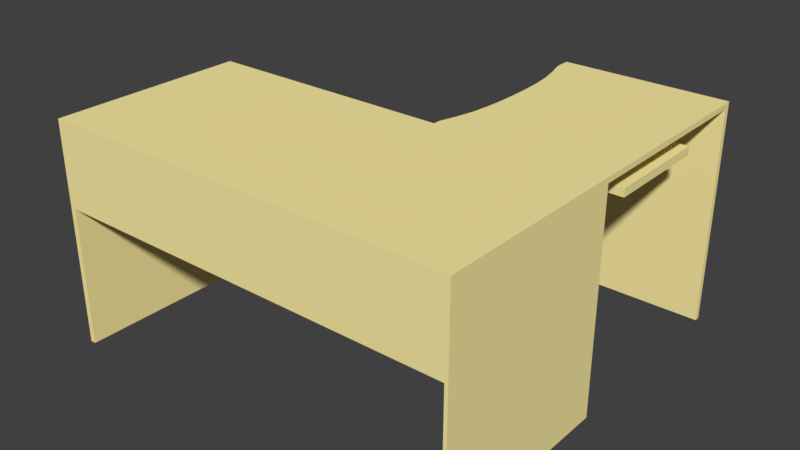 # Source: SM_CornerDesk.blend  (saved by Blender 2.78.0; exported with 4.5.12 LTS)
import bpy
from mathutils import Matrix  # noqa: F401  (used for matrix-valued properties, if any)

bpy.ops.wm.read_factory_settings(use_empty=True)
scene = bpy.context.scene
scene.name = 'Scene'

# ---- collections
col_collection_1 = bpy.data.collections.new('Collection 1'); scene.collection.children.link(col_collection_1)
col_collection_1.hide_render = True
col_collection_1.hide_viewport = True
col_collection_2 = bpy.data.collections.new('Collection 2'); scene.collection.children.link(col_collection_2)

# ---- materials (node trees are filled in below, after node groups)
mat_material_001 = bpy.data.materials.new('Material.001')
mat_material_001.alpha_threshold = 0.0
mat_material_001.use_transparent_shadow = False
mat_material_001.diffuse_color = (1.0, 0.8632, 0.3813, 1.0)
mat_material_001.roughness = 0.5

# ---- material node trees

# ---- world
world_world = bpy.data.worlds.new('World'); scene.world = world_world
world_world.color = (0.05088, 0.05088, 0.05088)
world_world.use_sun_shadow = False
world_world.sun_shadow_jitter_overblur = 0.0
world_world.cycles.sampling_method = 'MANUAL'

# ---- meshes
me_lod_a_cornerdesk = bpy.data.meshes.new('LOD_A_CornerDesk')
me_lod_a_cornerdesk.from_pydata([(0.0, 0.7, 0.78), (0.0, 0.7, 0.8), (0.0, 0.0, 0.78), (0.0, 0.0, 0.8), (1.5, 0.7, 0.78), (1.5, 0.7, 0.8), (1.5, 0.0, 0.78), (1.5, 0.0, 0.8), (1.47, 0.0, 0.78), (0.03, 0.0, 0.78), (0.03, 0.0, 0.8), (1.47, 0.0, 0.8), (0.03, 0.7, 0.78), (1.47, 0.7, 0.78), (1.47, 0.7, 0.8), (0.03, 0.7, 0.8), (1.5, 0.7, 0.0), (1.5, 0.0, 0.0), (1.47, 0.7, 0.0), (1.47, 0.0, 0.0), (0.0, 0.0, 0.0), (0.0, 0.7, 0.0), (0.03, 0.0, 0.0), (0.03, 0.7, 0.0), (0.03, 0.0, 0.5), (0.0, 0.0, 0.5), (0.0, 0.7, 0.5), (0.03, 0.7, 0.5), (0.0, 0.03, 0.78), (0.0, 0.03, 0.8), (1.5, 0.03, 0.78), (1.5, 0.03, 0.8), (1.47, 0.03, 0.8), (0.03, 0.03, 0.8), (0.03, 0.03, 0.78), (1.47, 0.03, 0.78), (1.5, 0.03, 0.0), (1.47, 0.03, 0.0), (0.0, 0.03, 0.0), (0.03, 0.03, 0.0), (0.03, 0.03, 0.5), (0.0, 0.03, 0.5), (1.5, 0.7, 0.5), (1.5, 0.0, 0.5), (1.47, 0.0, 0.5), (1.47, 0.7, 0.5), (1.47, 0.03, 0.5), (1.5, 0.03, 0.5), (0.9, 0.0, 0.78), (0.9, 0.0, 0.8), (0.9, 0.7, 0.78), (0.9, 0.7, 0.8), (0.9, 0.03, 0.8), (1.5, 1.44, 0.8), (1.5, 1.44, 0.78), (1.47, 1.44, 0.78), (0.9, 1.44, 0.78), (1.47, 1.44, 0.8), (0.9, 1.44, 0.8), (0.9, 1.41, 0.78), (0.9, 1.41, 0.8), (1.47, 1.41, 0.8), (1.5, 1.41, 0.8), (1.5, 1.41, 0.78), (1.47, 1.41, 0.78), (0.9, 1.41, 0.0), (0.9, 1.44, 0.0), (1.47, 1.44, 0.0), (1.5, 1.44, 0.0), (1.5, 1.41, 0.0), (1.47, 1.41, 0.0), (0.9, 1.334, 0.8), (0.9, 0.7758, 0.8), (1.47, 1.334, 0.8), (1.47, 0.7758, 0.8), (1.5, 1.334, 0.78), (1.5, 0.7758, 0.78), (1.47, 1.334, 0.78), (1.47, 0.7758, 0.78), (0.9, 0.7758, 0.78), (0.9, 1.334, 0.78), (1.5, 0.7758, 0.8), (1.5, 1.334, 0.8)], [], [(28, 29, 3, 2), (8, 11, 7, 6), (30, 31, 5, 4), (12, 15, 1, 0), (47, 42, 16, 36), (33, 29, 1, 15), (31, 32, 14, 5), (52, 33, 15, 51), (25, 24, 22, 20), (34, 35, 13, 50, 12), (61, 60, 58, 57), (50, 51, 15, 12), (2, 3, 10, 9), (48, 49, 11, 8), (37, 36, 16, 18), (44, 43, 17, 19), (46, 44, 19, 37), (42, 45, 18, 16), (38, 39, 23, 21), (41, 25, 20, 38), (40, 27, 23, 39), (27, 26, 21, 23), (12, 0, 26, 27), (34, 12, 27, 40), (28, 2, 25, 41), (2, 9, 24, 25), (0, 28, 41, 26), (9, 34, 40, 24), (24, 40, 39, 22), (26, 41, 38, 21), (20, 22, 39, 38), (45, 46, 37, 18), (19, 17, 36, 37), (9, 48, 8, 35, 34), (49, 10, 33, 52), (7, 11, 32, 31), (10, 3, 29, 33), (43, 47, 36, 17), (6, 7, 31, 30), (0, 1, 29, 28), (6, 30, 47, 43), (13, 35, 46, 45), (4, 13, 45, 42), (35, 8, 44, 46), (8, 6, 43, 44), (30, 4, 42, 47), (34, 35, 46, 40), (2, 8, 44, 25), (40, 46, 44, 24), (11, 49, 52, 32), (9, 10, 49, 48), (60, 59, 56, 58), (32, 52, 51, 14), (54, 53, 57, 55), (55, 57, 58, 56), (63, 62, 53, 54), (62, 61, 57, 53), (56, 59, 65, 66), (59, 64, 70, 65), (80, 77, 64, 59), (77, 75, 63, 64), (82, 73, 61, 62), (75, 82, 62, 63), (71, 80, 59, 60), (73, 71, 60, 61), (70, 69, 68, 67), (65, 70, 67, 66), (63, 54, 68, 69), (54, 55, 67, 68), (64, 63, 69, 70), (55, 56, 66, 67), (14, 51, 72, 74), (74, 72, 71, 73), (51, 50, 79, 72), (72, 79, 80, 71), (4, 5, 81, 76), (76, 81, 82, 75), (5, 14, 74, 81), (81, 74, 73, 82), (13, 4, 76, 78), (78, 76, 75, 77), (50, 13, 78, 79), (79, 78, 77, 80)])
me_lod_a_cornerdesk.use_remesh_preserve_volume = False
me_lod_a_cornerdesk.use_remesh_preserve_attributes = False
me_lod_a_cornerdesk.use_mirror_vertex_groups = False
me_lod_a_cornerdesk.update()
me_lod_b_cornerdesk = bpy.data.meshes.new('LOD_B_CornerDesk')
me_lod_b_cornerdesk.from_pydata([(0.0, 0.7, 0.78), (0.0, 0.7, 0.8), (0.0, 0.0, 0.78), (0.0, 0.0, 0.8), (1.5, 0.7, 0.78), (1.5, 0.7, 0.8), (1.5, 0.0, 0.78), (1.5, 0.0, 0.8), (1.478, 0.0, 0.78), (0.02, 0.0, 0.78), (0.02, 0.0, 0.8), (1.478, 0.0, 0.8), (0.02, 0.7, 0.78), (1.494, 0.7, 0.78), (1.478, 0.7, 0.8), (0.02, 0.7, 0.8), (1.5, 0.7, 0.0), (1.5, 0.0, 0.0), (1.488, 0.7, 0.0), (1.488, 0.0, 0.0), (0.0, 0.0, 0.0), (0.0, 0.7, 0.0), (0.02, 0.0, 0.0), (0.02, 0.7, 0.0), (0.02, 0.0, 0.5), (0.0, 0.0, 0.5), (0.0, 0.03, 0.78), (0.0, 0.03, 0.8), (1.5, 0.03, 0.78), (1.5, 0.03, 0.8), (1.478, 0.03, 0.8), (0.02, 0.03, 0.8), (0.02, 0.03, 0.78), (1.488, 0.03, 0.78), (1.5, 0.03, 0.0), (1.488, 0.03, 0.0), (0.0, 0.03, 0.0), (0.02, 0.03, 0.0), (0.02, 0.03, 0.5), (0.0, 0.03, 0.5), (1.5, 0.7, 0.5), (1.5, 0.0, 0.5), (1.488, 0.0, 0.5), (1.488, 0.7, 0.5), (1.488, 0.03, 0.5), (1.5, 0.03, 0.5), (0.9, 0.0, 0.78), (0.9, 0.0, 0.8), (0.9, 0.7, 0.78), (0.9, 0.7, 0.8), (0.9, 0.03, 0.8), (1.5, 1.44, 0.8), (1.5, 1.44, 0.78), (1.478, 1.44, 0.78), (0.9, 1.44, 0.78), (1.478, 1.44, 0.8), (0.9, 1.44, 0.8), (0.9, 1.42, 0.78), (0.9, 1.42, 0.8), (1.478, 1.42, 0.8), (1.5, 1.42, 0.8), (1.5, 1.42, 0.78), (1.478, 1.42, 0.78), (0.02, 0.696, 0.78), (0.0, 0.696, 0.78), (1.478, 1.44, 0.0), (1.5, 1.44, 0.0), (1.5, 1.42, 0.0), (1.478, 1.42, 0.0), (0.9, 1.384, 0.8), (0.9, 0.7255, 0.8), (1.478, 1.384, 0.8), (1.478, 0.7255, 0.8), (1.5, 1.384, 0.78), (1.5, 0.7255, 0.78), (1.478, 1.384, 0.78), (1.477, 0.7255, 0.78), (0.9, 0.7255, 0.78), (0.9, 1.384, 0.78), (1.5, 0.7255, 0.8), (1.5, 1.384, 0.8), (0.9191, 1.319, 0.8), (0.9337, 1.253, 0.8), (0.9411, 1.187, 0.8), (0.9449, 1.121, 0.8), (0.9461, 1.055, 0.8), (0.9449, 0.9891, 0.8), (0.9411, 0.9232, 0.8), (0.9337, 0.8573, 0.8), (0.9191, 0.7914, 0.8), (1.478, 1.319, 0.8), (1.478, 1.253, 0.8), (1.478, 1.187, 0.8), (1.478, 1.121, 0.8), (1.478, 1.055, 0.8), (1.478, 0.9891, 0.8), (1.478, 0.9232, 0.8), (1.478, 0.8573, 0.8), (1.478, 0.7914, 0.8), (1.5, 1.319, 0.78), (1.5, 1.253, 0.78), (1.5, 1.187, 0.78), (1.5, 1.121, 0.78), (1.5, 1.055, 0.78), (1.5, 0.9891, 0.78), (1.5, 0.9232, 0.78), (1.5, 0.8573, 0.78), (1.5, 0.7914, 0.78), (1.478, 1.319, 0.78), (1.478, 1.253, 0.78), (1.478, 1.187, 0.78), (1.484, 1.121, 0.78), (1.47, 1.055, 0.78), (1.47, 0.9891, 0.78), (1.477, 0.9232, 0.78), (1.477, 0.8573, 0.78), (1.477, 0.7914, 0.78), (0.9191, 0.7914, 0.78), (0.9337, 0.8573, 0.78), (0.9411, 0.9232, 0.78), (0.9449, 0.9891, 0.78), (0.9461, 1.055, 0.78), (0.9449, 1.121, 0.78), (0.9411, 1.187, 0.78), (0.9337, 1.253, 0.78), (0.9191, 1.319, 0.78), (1.5, 0.7914, 0.8), (1.5, 0.8573, 0.8), (1.5, 0.9232, 0.8), (1.5, 0.9891, 0.8), (1.5, 1.055, 0.8), (1.5, 1.121, 0.8), (1.5, 1.187, 0.8), (1.5, 1.253, 0.8), (1.5, 1.319, 0.8), (1.47, 1.121, 0.78), (1.477, 1.055, 0.78), (1.477, 0.9891, 0.78), (0.9449, 0.9891, 0.78), (0.9461, 1.055, 0.78), (0.9449, 1.121, 0.78), (1.47, 1.253, 0.67), (1.265, 1.253, 0.7), (1.47, 1.253, 0.7), (0.9541, 1.253, 0.7), (1.368, 1.253, 0.7), (1.47, 0.8573, 0.67), (0.9541, 0.8573, 0.67), (1.058, 0.8573, 0.67), (1.265, 0.8573, 0.7), (1.368, 0.8573, 0.7), (1.162, 0.8573, 0.67), (0.9541, 1.253, 0.67), (0.9541, 0.8573, 0.7), (1.265, 0.8573, 0.67), (1.47, 0.8573, 0.7), (1.058, 0.8573, 0.7), (1.368, 0.8573, 0.67), (1.162, 0.8573, 0.7), (1.162, 1.253, 0.7), (1.058, 1.253, 0.7), (1.368, 1.253, 0.67), (1.265, 1.253, 0.67), (1.162, 1.253, 0.67), (1.058, 1.253, 0.67), (0.9541, 0.8647, 0.7), (0.9541, 1.245, 0.7), (0.9541, 0.8647, 0.67), (0.9541, 1.245, 0.67), (1.47, 1.245, 0.67), (1.47, 0.8647, 0.67), (1.47, 1.245, 0.7), (1.47, 0.8647, 0.7), (1.368, 0.8647, 0.67), (1.368, 1.245, 0.67), (1.265, 0.8647, 0.67), (1.265, 1.245, 0.67), (1.162, 0.8647, 0.67), (1.162, 1.245, 0.67), (1.058, 0.8647, 0.67), (1.058, 1.245, 0.67), (1.368, 1.245, 0.7), (1.368, 0.8647, 0.7), (1.265, 1.245, 0.7), (1.265, 0.8647, 0.7), (1.162, 1.245, 0.7), (1.162, 0.8647, 0.7), (1.058, 1.245, 0.7), (1.058, 0.8647, 0.7), (1.162, 0.8573, 0.78), (1.058, 0.8573, 0.78), (1.368, 0.8573, 0.78), (1.265, 0.8573, 0.78), (1.368, 1.253, 0.78), (1.265, 1.253, 0.78), (1.162, 1.253, 0.78), (1.058, 1.253, 0.78), (1.368, 0.8647, 0.78), (1.265, 0.8647, 0.78), (1.162, 0.8647, 0.78), (1.058, 0.8647, 0.78), (1.368, 1.245, 0.78), (1.265, 1.245, 0.78), (1.162, 1.245, 0.78), (1.058, 1.245, 0.78), (0.9041, 1.42, 0.78), (0.9041, 1.44, 0.78), (0.9041, 1.42, 0.0), (0.9041, 1.44, 0.0), (0.0, 0.696, 0.0), (0.02, 0.696, 0.0), (0.0, 0.696, 0.5), (0.02, 0.696, 0.5)], [], [(26, 2, 3, 27), (8, 6, 7, 11), (28, 4, 5, 29), (12, 0, 1, 15), (45, 34, 16, 40), (31, 15, 1, 27), (29, 5, 14, 30), (50, 49, 15, 31), (25, 20, 22, 24), (32, 12, 48, 13, 33), (59, 55, 56, 58), (48, 12, 15, 49), (2, 9, 10, 3), (46, 8, 11, 47), (35, 18, 16, 34), (42, 19, 17, 41), (44, 35, 19, 42), (40, 16, 18, 43), (36, 21, 23, 37), (39, 36, 20, 25), (23, 21, 209, 210), (0, 12, 63, 64), (26, 39, 25, 2), (2, 25, 24, 9), (9, 24, 38, 32), (24, 22, 37, 38), (20, 36, 37, 22), (43, 18, 35, 44), (19, 35, 34, 17), (9, 32, 33, 8, 46), (47, 50, 31, 10), (7, 29, 30, 11), (10, 31, 27, 3), (41, 17, 34, 45), (6, 28, 29, 7), (0, 26, 27, 1), (6, 41, 45, 28), (13, 43, 44, 33), (4, 40, 43, 13), (33, 44, 42, 8), (8, 42, 41, 6), (28, 45, 40, 4), (32, 33, 44, 38), (24, 9, 8, 42), (38, 44, 42, 24), (11, 30, 50, 47), (9, 46, 47, 10), (58, 56, 54, 57), (30, 14, 49, 50), (52, 53, 55, 51), (53, 54, 56, 55), (61, 52, 51, 60), (60, 51, 55, 59), (206, 53, 65, 208), (78, 57, 62, 75), (75, 62, 61, 73), (80, 60, 59, 71), (73, 61, 60, 80), (69, 58, 57, 78), (71, 59, 58, 69), (68, 65, 66, 67), (61, 67, 66, 52), (52, 66, 65, 53), (62, 68, 67, 61), (212, 210, 209, 211), (14, 72, 70, 49), (90, 71, 69, 81), (49, 70, 77, 48), (81, 69, 78, 125), (4, 74, 79, 5), (99, 73, 80, 134), (5, 79, 72, 14), (134, 80, 71, 90), (13, 76, 74, 4), (108, 75, 73, 99), (48, 77, 76, 13), (125, 78, 75, 108), (77, 117, 116, 76), (117, 118, 115, 116), (113, 137, 136, 112), (121, 139, 138, 120), (124, 125, 108, 109), (76, 116, 107, 74), (116, 115, 106, 107), (115, 114, 105, 106), (114, 113, 104, 105), (113, 112, 103, 104), (112, 111, 102, 103), (111, 110, 101, 102), (110, 109, 100, 101), (109, 108, 99, 100), (79, 126, 98, 72), (126, 127, 97, 98), (127, 128, 96, 97), (128, 129, 95, 96), (129, 130, 94, 95), (130, 131, 93, 94), (131, 132, 92, 93), (132, 133, 91, 92), (133, 134, 90, 91), (74, 107, 126, 79), (107, 106, 127, 126), (106, 105, 128, 127), (105, 104, 129, 128), (104, 103, 130, 129), (103, 102, 131, 130), (102, 101, 132, 131), (101, 100, 133, 132), (100, 99, 134, 133), (70, 89, 117, 77), (89, 88, 118, 117), (88, 87, 119, 118), (87, 86, 120, 119), (86, 85, 121, 120), (85, 84, 122, 121), (84, 83, 123, 122), (83, 82, 124, 123), (82, 81, 125, 124), (72, 98, 89, 70), (98, 97, 88, 89), (97, 96, 87, 88), (96, 95, 86, 87), (95, 94, 85, 86), (94, 93, 84, 85), (93, 92, 83, 84), (92, 91, 82, 83), (91, 90, 81, 82), (122, 140, 139, 121), (112, 136, 135, 111), (187, 160, 144, 166), (141, 161, 145, 143), (180, 168, 152, 164), (157, 146, 155, 150), (164, 152, 144, 160), (167, 147, 153, 165), (110, 111, 122, 123), (136, 137, 138, 139), (114, 115, 118, 119), (138, 137, 114, 119), (122, 111, 136, 139), (109, 110, 123, 124), (169, 141, 143, 171), (161, 162, 142, 145), (162, 163, 159, 142), (163, 164, 160, 159), (147, 148, 156, 153), (148, 151, 158, 156), (151, 154, 149, 158), (154, 157, 150, 149), (169, 174, 161, 141), (174, 176, 162, 161), (176, 178, 163, 162), (178, 180, 164, 163), (171, 143, 145, 181), (186, 188, 200, 199), (183, 142, 159, 185), (181, 145, 193, 201), (159, 160, 196, 195), (186, 185, 187, 188), (149, 184, 186, 158), (184, 183, 185, 186), (160, 187, 204, 196), (182, 181, 183, 184), (155, 172, 182, 150), (172, 171, 181, 182), (151, 148, 179, 177), (177, 179, 180, 178), (154, 151, 177, 175), (175, 177, 178, 176), (157, 154, 175, 173), (173, 175, 176, 174), (146, 157, 173, 170), (170, 173, 174, 169), (146, 170, 172, 155), (170, 169, 171, 172), (152, 168, 166, 144), (168, 167, 165, 166), (148, 147, 167, 179), (179, 167, 168, 180), (156, 188, 165, 153), (188, 187, 166, 165), (201, 193, 194, 202), (203, 195, 196, 204), (189, 199, 200, 190), (191, 197, 198, 192), (187, 185, 203, 204), (156, 158, 189, 190), (142, 183, 202, 194), (150, 182, 197, 191), (184, 149, 192, 198), (185, 159, 195, 203), (149, 150, 191, 192), (158, 186, 199, 189), (182, 184, 198, 197), (188, 156, 190, 200), (145, 142, 194, 193), (183, 181, 201, 202), (206, 208, 207, 205), (65, 68, 207, 208), (62, 205, 207, 68), (57, 54, 206, 205), (39, 211, 209, 36), (32, 38, 212, 63), (38, 37, 210, 212), (63, 212, 211, 64), (39, 26, 64, 211)])
me_lod_b_cornerdesk.materials.append(mat_material_001)
me_lod_b_cornerdesk.use_remesh_preserve_volume = False
me_lod_b_cornerdesk.use_remesh_preserve_attributes = False
me_lod_b_cornerdesk.use_mirror_vertex_groups = False
me_lod_b_cornerdesk.update()

# ---- objects
ob_lod_a_cornerdesk = bpy.data.objects.new('LOD_A_CornerDesk', me_lod_a_cornerdesk)
ob_lod_b_cornerdesk = bpy.data.objects.new('LOD_B_CornerDesk', me_lod_b_cornerdesk)

# ---- transforms, parenting, visibility, modifiers, constraints
ob_lod_a_cornerdesk.location = (0.0, 0.0, 0.0)
ob_lod_a_cornerdesk.lineart.crease_threshold = 0.0
ob_lod_b_cornerdesk.location = (0.0, 0.0, 0.0)
ob_lod_b_cornerdesk.lineart.crease_threshold = 0.0

# ---- collection membership
col_collection_1.objects.link(ob_lod_a_cornerdesk)
col_collection_2.objects.link(ob_lod_b_cornerdesk)

# ---- scene / render settings (as saved in the file)
scene.frame_start = 1; scene.frame_end = 250; scene.frame_set(1)
scene.render.engine = 'BLENDER_EEVEE_NEXT'
scene.render.resolution_percentage = 50
scene.render.dither_intensity = 0.0
scene.cycles.use_denoising = False
scene.cycles.samples = 128
scene.cycles.sampling_pattern = 'TABULATED_SOBOL'
scene.cycles.light_sampling_threshold = 0.0
scene.cycles.use_adaptive_sampling = False
scene.cycles.use_light_tree = False
scene.cycles.blur_glossy = 0.0
scene.cycles.sample_clamp_indirect = 0.0
scene.view_settings.view_transform = 'Standard'
bpy.context.view_layer.update()

# ---- added for rendering (the .blend has no active camera and no usable light): camera, sun
cam_auto = bpy.data.cameras.new('AutoCamera')
cam_auto.lens = 50.0
cam_auto.sensor_width = 36.0
cam_auto.clip_end = 1000.0
ob_auto_camera = bpy.data.objects.new('AutoCamera', cam_auto)
scene.collection.objects.link(ob_auto_camera)
ob_auto_camera.location = (2.81132, -1.75358, 2.04906)
ob_auto_camera.rotation_euler = (1.09748, -7.21219e-08, 0.694738)
scene.camera = ob_auto_camera
light_auto_sun = bpy.data.lights.new('AutoSun', 'SUN')
light_auto_sun.energy = 3.0
light_auto_sun.angle = 0.0523599
ob_auto_sun = bpy.data.objects.new('AutoSun', light_auto_sun)
scene.collection.objects.link(ob_auto_sun)
ob_auto_sun.rotation_euler = (0.872665, 0.174533, 0.523599)
bpy.context.view_layer.update()
